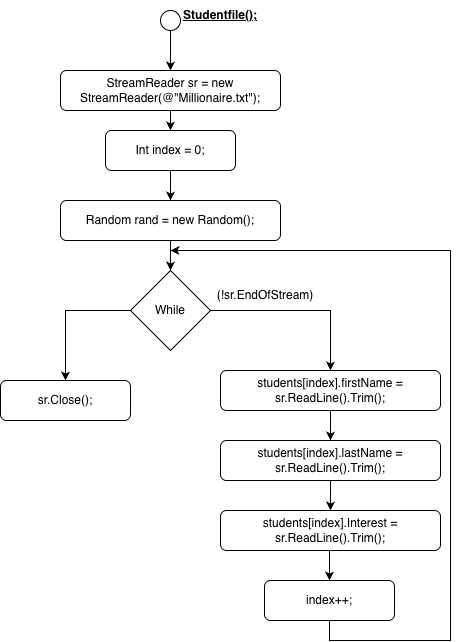

The diagram above was exported from draw.io. Its source (the exported page's mxGraphModel, read from the mxfile embedded in the PNG):
<mxGraphModel dx="934" dy="644" grid="1" gridSize="10" guides="1" tooltips="1" connect="1" arrows="1" fold="1" page="1" pageScale="1" pageWidth="827" pageHeight="1169" math="0" shadow="0">
  <root>
    <mxCell id="0" />
    <mxCell id="1" parent="0" />
    <mxCell id="IPGl2OFyNL0uq8B8u5fU-4" edge="1" parent="1" source="IPGl2OFyNL0uq8B8u5fU-1" style="edgeStyle=orthogonalEdgeStyle;rounded=0;orthogonalLoop=1;jettySize=auto;html=1;exitX=0.5;exitY=1;exitDx=0;exitDy=0;entryX=0.5;entryY=0;entryDx=0;entryDy=0;" target="IPGl2OFyNL0uq8B8u5fU-2">
      <mxGeometry relative="1" as="geometry" />
    </mxCell>
    <mxCell id="IPGl2OFyNL0uq8B8u5fU-1" parent="1" style="ellipse;whiteSpace=wrap;html=1;aspect=fixed;" value="" vertex="1">
      <mxGeometry height="20" width="20" x="390" y="50" as="geometry" />
    </mxCell>
    <mxCell id="IPGl2OFyNL0uq8B8u5fU-7" edge="1" parent="1" source="IPGl2OFyNL0uq8B8u5fU-2" style="edgeStyle=orthogonalEdgeStyle;rounded=0;orthogonalLoop=1;jettySize=auto;html=1;exitX=0.5;exitY=1;exitDx=0;exitDy=0;entryX=0.5;entryY=0;entryDx=0;entryDy=0;" target="IPGl2OFyNL0uq8B8u5fU-5">
      <mxGeometry relative="1" as="geometry" />
    </mxCell>
    <mxCell id="IPGl2OFyNL0uq8B8u5fU-2" parent="1" style="rounded=1;whiteSpace=wrap;html=1;" value="StreamReader sr = new StreamReader(@&quot;Millionaire.txt&quot;);" vertex="1">
      <mxGeometry height="40" width="220" x="290" y="110" as="geometry" />
    </mxCell>
    <mxCell id="IPGl2OFyNL0uq8B8u5fU-3" parent="1" style="text;html=1;whiteSpace=wrap;strokeColor=none;fillColor=none;align=center;verticalAlign=middle;rounded=0;" value="&lt;b&gt;&lt;u&gt;Studentfile();&lt;/u&gt;&lt;/b&gt;" vertex="1">
      <mxGeometry height="30" width="60" x="420" y="40" as="geometry" />
    </mxCell>
    <mxCell id="IPGl2OFyNL0uq8B8u5fU-8" edge="1" parent="1" source="IPGl2OFyNL0uq8B8u5fU-5" style="edgeStyle=orthogonalEdgeStyle;rounded=0;orthogonalLoop=1;jettySize=auto;html=1;exitX=0.5;exitY=1;exitDx=0;exitDy=0;entryX=0.5;entryY=0;entryDx=0;entryDy=0;" target="IPGl2OFyNL0uq8B8u5fU-6">
      <mxGeometry relative="1" as="geometry" />
    </mxCell>
    <mxCell id="IPGl2OFyNL0uq8B8u5fU-5" parent="1" style="rounded=1;whiteSpace=wrap;html=1;" value="Int index = 0;" vertex="1">
      <mxGeometry height="40" width="130" x="335" y="170" as="geometry" />
    </mxCell>
    <mxCell id="IPGl2OFyNL0uq8B8u5fU-10" edge="1" parent="1" source="IPGl2OFyNL0uq8B8u5fU-6" style="edgeStyle=orthogonalEdgeStyle;rounded=0;orthogonalLoop=1;jettySize=auto;html=1;exitX=0.5;exitY=1;exitDx=0;exitDy=0;entryX=0.5;entryY=0;entryDx=0;entryDy=0;" target="IPGl2OFyNL0uq8B8u5fU-9">
      <mxGeometry relative="1" as="geometry" />
    </mxCell>
    <mxCell id="IPGl2OFyNL0uq8B8u5fU-6" parent="1" style="rounded=1;whiteSpace=wrap;html=1;" value="Random rand = new Random();" vertex="1">
      <mxGeometry height="40" width="220" x="290" y="240" as="geometry" />
    </mxCell>
    <mxCell id="IPGl2OFyNL0uq8B8u5fU-12" edge="1" parent="1" source="IPGl2OFyNL0uq8B8u5fU-9" style="edgeStyle=orthogonalEdgeStyle;rounded=0;orthogonalLoop=1;jettySize=auto;html=1;exitX=1;exitY=0.5;exitDx=0;exitDy=0;entryX=0.5;entryY=0;entryDx=0;entryDy=0;" target="IPGl2OFyNL0uq8B8u5fU-11">
      <mxGeometry relative="1" as="geometry" />
    </mxCell>
    <mxCell id="IPGl2OFyNL0uq8B8u5fU-24" edge="1" parent="1" source="IPGl2OFyNL0uq8B8u5fU-9" style="edgeStyle=orthogonalEdgeStyle;rounded=0;orthogonalLoop=1;jettySize=auto;html=1;exitX=0;exitY=0.5;exitDx=0;exitDy=0;entryX=0.5;entryY=0;entryDx=0;entryDy=0;" target="IPGl2OFyNL0uq8B8u5fU-23">
      <mxGeometry relative="1" as="geometry" />
    </mxCell>
    <mxCell id="IPGl2OFyNL0uq8B8u5fU-9" parent="1" style="rhombus;whiteSpace=wrap;html=1;" value="While" vertex="1">
      <mxGeometry height="80" width="80" x="360" y="310" as="geometry" />
    </mxCell>
    <mxCell id="IPGl2OFyNL0uq8B8u5fU-16" edge="1" parent="1" source="IPGl2OFyNL0uq8B8u5fU-11" style="edgeStyle=orthogonalEdgeStyle;rounded=0;orthogonalLoop=1;jettySize=auto;html=1;exitX=0.5;exitY=1;exitDx=0;exitDy=0;entryX=0.5;entryY=0;entryDx=0;entryDy=0;" target="IPGl2OFyNL0uq8B8u5fU-14">
      <mxGeometry relative="1" as="geometry" />
    </mxCell>
    <mxCell id="IPGl2OFyNL0uq8B8u5fU-11" parent="1" style="rounded=1;whiteSpace=wrap;html=1;" value="students[index].firstName = sr.ReadLine().Trim();" vertex="1">
      <mxGeometry height="40" width="220" x="450" y="410" as="geometry" />
    </mxCell>
    <mxCell id="IPGl2OFyNL0uq8B8u5fU-13" parent="1" style="text;html=1;whiteSpace=wrap;strokeColor=none;fillColor=none;align=center;verticalAlign=middle;rounded=0;" value="(!sr.EndOfStream)" vertex="1">
      <mxGeometry height="30" width="60" x="465" y="320" as="geometry" />
    </mxCell>
    <mxCell id="IPGl2OFyNL0uq8B8u5fU-17" edge="1" parent="1" source="IPGl2OFyNL0uq8B8u5fU-14" style="edgeStyle=orthogonalEdgeStyle;rounded=0;orthogonalLoop=1;jettySize=auto;html=1;exitX=0.5;exitY=1;exitDx=0;exitDy=0;entryX=0.5;entryY=0;entryDx=0;entryDy=0;" target="IPGl2OFyNL0uq8B8u5fU-15">
      <mxGeometry relative="1" as="geometry" />
    </mxCell>
    <mxCell id="IPGl2OFyNL0uq8B8u5fU-14" parent="1" style="rounded=1;whiteSpace=wrap;html=1;" value="students[index].lastName = sr.ReadLine().Trim();" vertex="1">
      <mxGeometry height="40" width="220" x="450" y="480" as="geometry" />
    </mxCell>
    <mxCell id="IPGl2OFyNL0uq8B8u5fU-19" edge="1" parent="1" source="IPGl2OFyNL0uq8B8u5fU-15" style="edgeStyle=orthogonalEdgeStyle;rounded=0;orthogonalLoop=1;jettySize=auto;html=1;exitX=0.5;exitY=1;exitDx=0;exitDy=0;entryX=0.5;entryY=0;entryDx=0;entryDy=0;" target="IPGl2OFyNL0uq8B8u5fU-18">
      <mxGeometry relative="1" as="geometry" />
    </mxCell>
    <mxCell id="IPGl2OFyNL0uq8B8u5fU-15" parent="1" style="rounded=1;whiteSpace=wrap;html=1;" value="students[index].Interest = sr.ReadLine().Trim();" vertex="1">
      <mxGeometry height="40" width="220" x="450" y="550" as="geometry" />
    </mxCell>
    <mxCell id="IPGl2OFyNL0uq8B8u5fU-20" edge="1" parent="1" source="IPGl2OFyNL0uq8B8u5fU-18" style="edgeStyle=orthogonalEdgeStyle;rounded=0;orthogonalLoop=1;jettySize=auto;html=1;exitX=0.5;exitY=1;exitDx=0;exitDy=0;endArrow=none;endFill=0;">
      <mxGeometry relative="1" as="geometry">
        <mxPoint x="680" y="290" as="targetPoint" />
      </mxGeometry>
    </mxCell>
    <mxCell id="IPGl2OFyNL0uq8B8u5fU-18" parent="1" style="rounded=1;whiteSpace=wrap;html=1;" value="index++;" vertex="1">
      <mxGeometry height="40" width="130" x="494" y="620" as="geometry" />
    </mxCell>
    <mxCell id="IPGl2OFyNL0uq8B8u5fU-21" edge="1" parent="1" style="endArrow=classic;html=1;rounded=0;" value="">
      <mxGeometry height="50" relative="1" width="50" as="geometry">
        <mxPoint x="680" y="290" as="sourcePoint" />
        <mxPoint x="400" y="290" as="targetPoint" />
      </mxGeometry>
    </mxCell>
    <mxCell id="IPGl2OFyNL0uq8B8u5fU-23" parent="1" style="rounded=1;whiteSpace=wrap;html=1;" value="sr.Close();" vertex="1">
      <mxGeometry height="40" width="130" x="230" y="420" as="geometry" />
    </mxCell>
  </root>
</mxGraphModel>